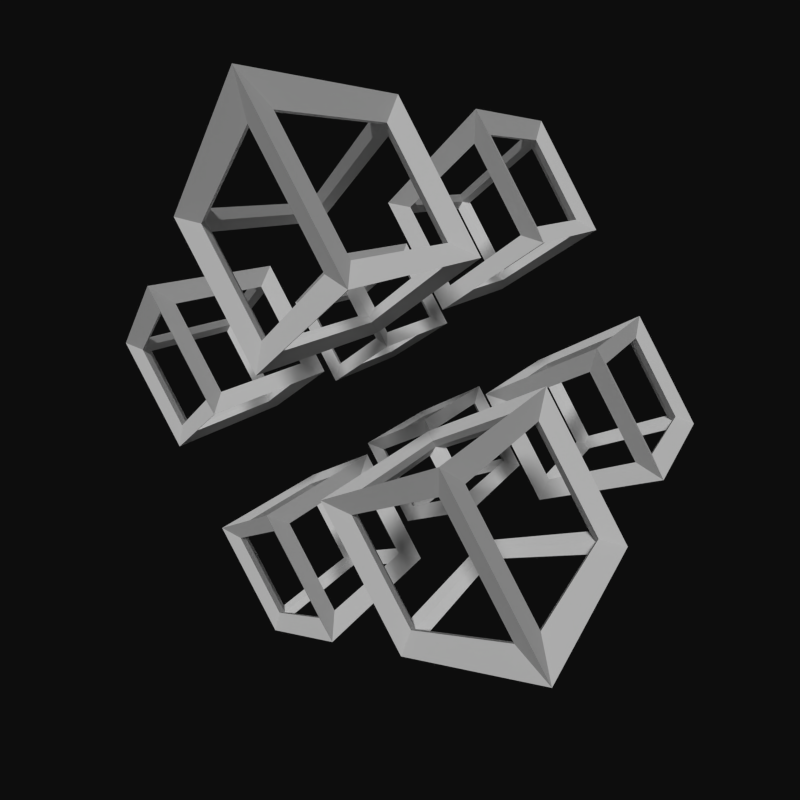 # Source: untitled.blend  (saved by Blender 2.74.0; exported with 4.5.12 LTS)
import bpy
from mathutils import Matrix  # noqa: F401  (used for matrix-valued properties, if any)

bpy.ops.wm.read_factory_settings(use_empty=True)
scene = bpy.context.scene
scene.name = 'Scene'

# ---- collections
col_collection_1 = bpy.data.collections.new('Collection 1'); scene.collection.children.link(col_collection_1)

# ---- materials (node trees are filled in below, after node groups)
mat_material = bpy.data.materials.new('Material')
mat_material.alpha_threshold = 0.0
mat_material.use_transparent_shadow = False
mat_material.roughness = 0.5
mat_material.line_color = (0.0, 0.0, 0.0, 1.0)
mat_material_001 = bpy.data.materials.new('Material.001')
mat_material_001.alpha_threshold = 0.0
mat_material_001.use_transparent_shadow = False
mat_material_001.roughness = 0.5
mat_material_001.line_color = (0.0, 0.0, 0.0, 1.0)
mat_material_002 = bpy.data.materials.new('Material.002')
mat_material_002.alpha_threshold = 0.0
mat_material_002.use_transparent_shadow = False
mat_material_002.roughness = 0.5
mat_material_002.line_color = (0.0, 0.0, 0.0, 1.0)
mat_material_003 = bpy.data.materials.new('Material.003')
mat_material_003.alpha_threshold = 0.0
mat_material_003.use_transparent_shadow = False
mat_material_003.roughness = 0.5
mat_material_003.line_color = (0.0, 0.0, 0.0, 1.0)
mat_material_004 = bpy.data.materials.new('Material.004')
mat_material_004.alpha_threshold = 0.0
mat_material_004.use_transparent_shadow = False
mat_material_004.roughness = 0.5
mat_material_004.specular_intensity = 1.0
mat_material_004.line_color = (0.0, 0.0, 0.0, 1.0)

# ---- material node trees

# ---- world
world_world = bpy.data.worlds.new('World'); scene.world = world_world
world_world.color = (0.004025, 0.004025, 0.004025)
world_world.use_sun_shadow = False
world_world.sun_shadow_jitter_overblur = 0.0
world_world.cycles.sampling_method = 'MANUAL'
world_world.cycles.sample_map_resolution = 256

# ---- cameras
cam_camera = bpy.data.cameras.new('Camera')
cam_camera.sensor_fit = 'VERTICAL'
cam_camera.clip_end = 100.0
cam_camera.lens = 2.77
cam_camera.sensor_width = 10.0
cam_camera.sensor_height = 5.0
cam_camera.ortho_scale = 7.314
cam_camera.dof.focus_distance = 1.0
cam_camera.dof.aperture_fstop = 200.0

# ---- lights
light_lamp = bpy.data.lights.new('Lamp', 'SUN')
light_lamp.transmission_factor = 0.0
light_lamp.cutoff_distance = 30.0
light_lamp.angle = 0.1993
light_lamp.energy = 2.0
light_lamp.shadow_buffer_clip_start = 1.001
light_lamp.shadow_soft_size = 0.1
light_lamp.shadow_cascade_max_distance = 1000.0
light_lamp.cycles.use_multiple_importance_sampling = False

# ---- meshes
me_cube_003 = bpy.data.meshes.new('Cube.003')
me_cube_003.from_pydata([(1.0, 1.0, -1.0), (1.0, -1.0, -1.0), (-1.0, -1.0, -1.0), (-1.0, 1.0, -1.0), (1.0, 1.0, 1.0), (1.0, -1.0, 1.0), (-1.0, -1.0, 1.0), (-1.0, 1.0, 1.0)], [], [(0, 1, 2, 3), (4, 7, 6, 5), (0, 4, 5, 1), (1, 5, 6, 2), (2, 6, 7, 3), (4, 0, 3, 7)])
me_cube_003.materials.append(mat_material)
me_cube_003.use_remesh_preserve_volume = False
me_cube_003.use_remesh_preserve_attributes = False
me_cube_003.use_mirror_vertex_groups = False
me_cube_003.update()
me_cube = bpy.data.meshes.new('Cube')
me_cube.from_pydata([(1.0, 1.0, -1.0), (1.0, -1.0, -1.0), (-1.0, -1.0, -1.0), (-1.0, 1.0, -1.0), (1.0, 1.0, 1.0), (1.0, -1.0, 1.0), (-1.0, -1.0, 1.0), (-1.0, 1.0, 1.0)], [], [(0, 1, 2, 3), (4, 7, 6, 5), (0, 4, 5, 1), (1, 5, 6, 2), (2, 6, 7, 3), (4, 0, 3, 7)])
me_cube.materials.append(mat_material)
me_cube.use_remesh_preserve_volume = False
me_cube.use_remesh_preserve_attributes = False
me_cube.use_mirror_vertex_groups = False
me_cube.update()
me_cube_004 = bpy.data.meshes.new('Cube.004')
me_cube_004.from_pydata([(1.0, 1.0, -1.0), (1.0, -1.0, -1.0), (-1.0, -1.0, -1.0), (-1.0, 1.0, -1.0), (1.0, 1.0, 1.0), (1.0, -1.0, 1.0), (-1.0, -1.0, 1.0), (-1.0, 1.0, 1.0)], [], [(0, 1, 2, 3), (4, 7, 6, 5), (0, 4, 5, 1), (1, 5, 6, 2), (2, 6, 7, 3), (4, 0, 3, 7)])
me_cube_004.materials.append(mat_material_001)
me_cube_004.use_remesh_preserve_volume = False
me_cube_004.use_remesh_preserve_attributes = False
me_cube_004.use_mirror_vertex_groups = False
me_cube_004.update()
me_cube_005 = bpy.data.meshes.new('Cube.005')
me_cube_005.from_pydata([(1.0, 1.0, -1.0), (1.0, -1.0, -1.0), (-1.0, -1.0, -1.0), (-1.0, 1.0, -1.0), (1.0, 1.0, 1.0), (1.0, -1.0, 1.0), (-1.0, -1.0, 1.0), (-1.0, 1.0, 1.0)], [], [(0, 1, 2, 3), (4, 7, 6, 5), (0, 4, 5, 1), (1, 5, 6, 2), (2, 6, 7, 3), (4, 0, 3, 7)])
me_cube_005.materials.append(mat_material_001)
me_cube_005.use_remesh_preserve_volume = False
me_cube_005.use_remesh_preserve_attributes = False
me_cube_005.use_mirror_vertex_groups = False
me_cube_005.update()
me_cube_006 = bpy.data.meshes.new('Cube.006')
me_cube_006.from_pydata([(1.0, 1.0, -1.0), (1.0, -1.0, -1.0), (-1.0, -1.0, -1.0), (-1.0, 1.0, -1.0), (1.0, 1.0, 1.0), (1.0, -1.0, 1.0), (-1.0, -1.0, 1.0), (-1.0, 1.0, 1.0)], [], [(0, 1, 2, 3), (4, 7, 6, 5), (0, 4, 5, 1), (1, 5, 6, 2), (2, 6, 7, 3), (4, 0, 3, 7)])
me_cube_006.materials.append(mat_material_002)
me_cube_006.use_remesh_preserve_volume = False
me_cube_006.use_remesh_preserve_attributes = False
me_cube_006.use_mirror_vertex_groups = False
me_cube_006.update()
me_cube_007 = bpy.data.meshes.new('Cube.007')
me_cube_007.from_pydata([(1.0, 1.0, -1.0), (1.0, -1.0, -1.0), (-1.0, -1.0, -1.0), (-1.0, 1.0, -1.0), (1.0, 1.0, 1.0), (1.0, -1.0, 1.0), (-1.0, -1.0, 1.0), (-1.0, 1.0, 1.0)], [], [(0, 1, 2, 3), (4, 7, 6, 5), (0, 4, 5, 1), (1, 5, 6, 2), (2, 6, 7, 3), (4, 0, 3, 7)])
me_cube_007.materials.append(mat_material_002)
me_cube_007.use_remesh_preserve_volume = False
me_cube_007.use_remesh_preserve_attributes = False
me_cube_007.use_mirror_vertex_groups = False
me_cube_007.update()
me_cube_008 = bpy.data.meshes.new('Cube.008')
me_cube_008.from_pydata([(1.0, 1.0, -1.0), (1.0, -1.0, -1.0), (-1.0, -1.0, -1.0), (-1.0, 1.0, -1.0), (1.0, 1.0, 1.0), (1.0, -1.0, 1.0), (-1.0, -1.0, 1.0), (-1.0, 1.0, 1.0)], [], [(0, 1, 2, 3), (4, 7, 6, 5), (0, 4, 5, 1), (1, 5, 6, 2), (2, 6, 7, 3), (4, 0, 3, 7)])
me_cube_008.materials.append(mat_material_003)
me_cube_008.use_remesh_preserve_volume = False
me_cube_008.use_remesh_preserve_attributes = False
me_cube_008.use_mirror_vertex_groups = False
me_cube_008.update()
me_cube_001 = bpy.data.meshes.new('Cube.001')
me_cube_001.from_pydata([(1.0, 1.0, -1.0), (1.0, -1.0, -1.0), (-1.0, -1.0, -1.0), (-1.0, 1.0, -1.0), (1.0, 1.0, 1.0), (1.0, -1.0, 1.0), (-1.0, -1.0, 1.0), (-1.0, 1.0, 1.0)], [], [(0, 1, 2, 3), (4, 7, 6, 5), (0, 4, 5, 1), (1, 5, 6, 2), (2, 6, 7, 3), (4, 0, 3, 7)])
me_cube_001.materials.append(mat_material_004)
me_cube_001.use_remesh_preserve_volume = False
me_cube_001.use_remesh_preserve_attributes = False
me_cube_001.use_mirror_vertex_groups = False
me_cube_001.update()

# ---- objects
ob_empty = bpy.data.objects.new('Empty', None)
ob_cube_001 = bpy.data.objects.new('Cube.001', me_cube_003)
ob_cube = bpy.data.objects.new('Cube', me_cube)
ob_cube_002 = bpy.data.objects.new('Cube.002', me_cube_004)
ob_cube_003 = bpy.data.objects.new('Cube.003', me_cube_005)
ob_cube_004 = bpy.data.objects.new('Cube.004', me_cube_006)
ob_cube_005 = bpy.data.objects.new('Cube.005', me_cube_007)
ob_cube_006 = bpy.data.objects.new('Cube.006', me_cube_008)
ob_cube_008 = bpy.data.objects.new('Cube.008', me_cube_001)
ob_lamp = bpy.data.objects.new('Lamp', light_lamp)
ob_camera = bpy.data.objects.new('Camera', cam_camera)

# ---- transforms, parenting, visibility, modifiers, constraints
ob_empty.location = (2.197, 1.575, 2.785)
ob_empty.rotation_euler = (3.773, -0.0, 0.0)
ob_empty.empty_image_offset = (0.0, 0.0)
ob_empty.lineart.crease_threshold = 0.0
ob_cube_001.parent = ob_empty
ob_cube_001.matrix_parent_inverse = Matrix(((1.0, 0.0, 0.0, -2.197), (-5.96e-08, 1.0, 0.0, -1.575), (0.0, 0.0, 1.0, -2.785), (0.0, 0.0, 0.0, 1.0)))
ob_cube_001.location = (0.1971, -0.4254, 4.785)
ob_cube_001.lock_rotations_4d = False
ob_cube_001.empty_display_type = 'ARROWS'
ob_cube_001.lineart.crease_threshold = 0.0
_m = ob_cube_001.modifiers.new('Wireframe', 'WIREFRAME')
_m.thickness = 0.4
ob_cube.parent = ob_empty
ob_cube.matrix_parent_inverse = Matrix(((1.0, 0.0, 0.0, -2.197), (-5.96e-08, 1.0, 0.0, -1.575), (0.0, 0.0, 1.0, -2.785), (0.0, 0.0, 0.0, 1.0)))
ob_cube.location = (0.1971, -0.4254, 0.7851)
ob_cube.lock_rotations_4d = False
ob_cube.empty_display_type = 'ARROWS'
ob_cube.lineart.crease_threshold = 0.0
_m = ob_cube.modifiers.new('Wireframe', 'WIREFRAME')
_m.thickness = 0.4
ob_cube_002.parent = ob_empty
ob_cube_002.matrix_parent_inverse = Matrix(((1.0, 0.0, 0.0, -2.197), (-5.96e-08, 1.0, 0.0, -1.575), (0.0, 0.0, 1.0, -2.785), (0.0, 0.0, 0.0, 1.0)))
ob_cube_002.location = (4.197, -0.4254, 0.7851)
ob_cube_002.lock_rotations_4d = False
ob_cube_002.empty_display_type = 'ARROWS'
ob_cube_002.lineart.crease_threshold = 0.0
_m = ob_cube_002.modifiers.new('Wireframe', 'WIREFRAME')
_m.thickness = 0.4
ob_cube_003.parent = ob_empty
ob_cube_003.matrix_parent_inverse = Matrix(((1.0, 0.0, 0.0, -2.197), (-5.96e-08, 1.0, 0.0, -1.575), (0.0, 0.0, 1.0, -2.785), (0.0, 0.0, 0.0, 1.0)))
ob_cube_003.location = (4.197, -0.4254, 4.785)
ob_cube_003.lock_rotations_4d = False
ob_cube_003.empty_display_type = 'ARROWS'
ob_cube_003.lineart.crease_threshold = 0.0
_m = ob_cube_003.modifiers.new('Wireframe', 'WIREFRAME')
_m.thickness = 0.4
ob_cube_004.parent = ob_empty
ob_cube_004.matrix_parent_inverse = Matrix(((1.0, 0.0, 0.0, -2.197), (-5.96e-08, 1.0, 0.0, -1.575), (0.0, 0.0, 1.0, -2.785), (0.0, 0.0, 0.0, 1.0)))
ob_cube_004.location = (0.1971, 3.575, 0.7851)
ob_cube_004.lock_rotations_4d = False
ob_cube_004.empty_display_type = 'ARROWS'
ob_cube_004.lineart.crease_threshold = 0.0
_m = ob_cube_004.modifiers.new('Wireframe', 'WIREFRAME')
_m.thickness = 0.4
ob_cube_005.parent = ob_empty
ob_cube_005.matrix_parent_inverse = Matrix(((1.0, 0.0, 0.0, -2.197), (-5.96e-08, 1.0, 0.0, -1.575), (0.0, 0.0, 1.0, -2.785), (0.0, 0.0, 0.0, 1.0)))
ob_cube_005.location = (0.1971, 3.575, 4.785)
ob_cube_005.lock_rotations_4d = False
ob_cube_005.empty_display_type = 'ARROWS'
ob_cube_005.lineart.crease_threshold = 0.0
_m = ob_cube_005.modifiers.new('Wireframe', 'WIREFRAME')
_m.thickness = 0.4
ob_cube_006.parent = ob_empty
ob_cube_006.matrix_parent_inverse = Matrix(((1.0, 0.0, 0.0, -2.197), (-5.96e-08, 1.0, 0.0, -1.575), (0.0, 0.0, 1.0, -2.785), (0.0, 0.0, 0.0, 1.0)))
ob_cube_006.location = (4.197, 3.575, 0.7851)
ob_cube_006.lock_rotations_4d = False
ob_cube_006.empty_display_type = 'ARROWS'
ob_cube_006.lineart.crease_threshold = 0.0
_m = ob_cube_006.modifiers.new('Wireframe', 'WIREFRAME')
_m.thickness = 0.4
ob_cube_008.parent = ob_empty
ob_cube_008.matrix_parent_inverse = Matrix(((1.0, 0.0, 0.0, -2.197), (-5.96e-08, 1.0, 0.0, -1.575), (0.0, 0.0, 1.0, -2.785), (0.0, 0.0, 0.0, 1.0)))
ob_cube_008.location = (4.197, 3.575, 4.785)
ob_cube_008.lock_rotations_4d = False
ob_cube_008.empty_display_type = 'ARROWS'
ob_cube_008.lineart.crease_threshold = 0.0
_m = ob_cube_008.modifiers.new('Wireframe', 'WIREFRAME')
_m.thickness = 0.4
ob_lamp.location = (4.076, 1.005, 5.904)
ob_lamp.rotation_euler = (0.6503, 0.05522, 1.866)
ob_lamp.lock_rotations_4d = False
ob_lamp.empty_display_type = 'ARROWS'
ob_lamp.color = (0.0, 0.0, 0.0, 0.0)
ob_lamp.lineart.crease_threshold = 0.0
ob_camera.location = (8.0, 6.5, 6.209)
ob_camera.rotation_euler = (1.109, 0.01082, -4.002)
ob_camera.lock_rotations_4d = False
ob_camera.empty_display_type = 'ARROWS'
ob_camera.color = (0.0, 0.0, 0.0, 0.0)
ob_camera.display_type = 'WIRE'
ob_camera.lineart.crease_threshold = 0.0

# ---- collection membership
col_collection_1.objects.link(ob_empty)
col_collection_1.objects.link(ob_cube_001)
col_collection_1.objects.link(ob_cube)
col_collection_1.objects.link(ob_cube_002)
col_collection_1.objects.link(ob_cube_003)
col_collection_1.objects.link(ob_cube_004)
col_collection_1.objects.link(ob_cube_005)
col_collection_1.objects.link(ob_cube_006)
col_collection_1.objects.link(ob_cube_008)
col_collection_1.objects.link(ob_lamp)
col_collection_1.objects.link(ob_camera)

# ---- scene / render settings (as saved in the file)
scene.camera = ob_camera
scene.frame_start = 1; scene.frame_end = 36; scene.frame_set(22)
scene.render.engine = 'BLENDER_EEVEE_NEXT'
scene.render.resolution_x = 150
scene.render.resolution_y = 150
scene.render.resolution_percentage = 50
scene.render.dither_intensity = 0.0
scene.cycles.use_denoising = False
scene.cycles.samples = 10
scene.cycles.sampling_pattern = 'TABULATED_SOBOL'
scene.cycles.light_sampling_threshold = 0.0
scene.cycles.use_adaptive_sampling = False
scene.cycles.use_light_tree = False
scene.cycles.blur_glossy = 0.0
scene.cycles.pixel_filter_type = 'GAUSSIAN'
scene.cycles.sample_clamp_indirect = 0.0
scene.view_settings.view_transform = 'Standard'
bpy.context.view_layer.update()
